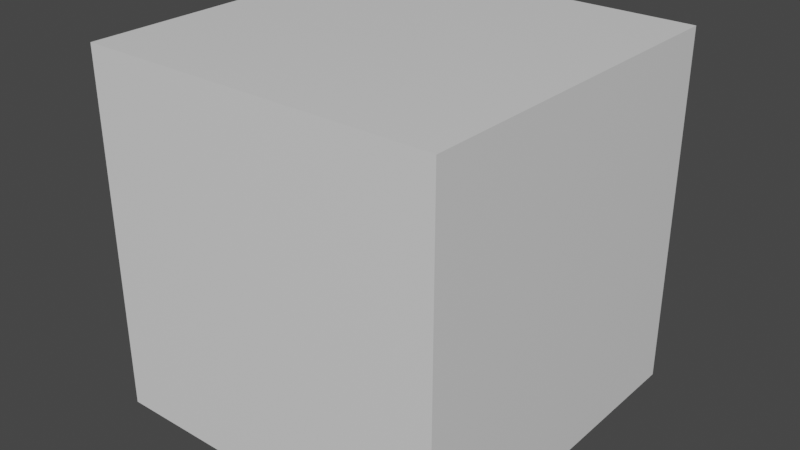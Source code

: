 # Source: testenv.blend  (saved by Blender 3.0.42; exported with 4.5.12 LTS)
import bpy
from mathutils import Matrix  # noqa: F401  (used for matrix-valued properties, if any)

bpy.ops.wm.read_factory_settings(use_empty=True)
scene = bpy.context.scene
scene.name = 'Scene'

# ---- collections
col_collection = bpy.data.collections.new('Collection'); scene.collection.children.link(col_collection)

# ---- materials (node trees are filled in below, after node groups)
mat_material = bpy.data.materials.new('Material')
mat_material.alpha_threshold = 0.0
mat_material.use_transparent_shadow = False
mat_material.line_color = (0.0, 0.0, 0.0, 1.0)

# ---- material node trees
mat_material.use_nodes = True; mat_material.node_tree.nodes.clear()
_N = mat_material.node_tree.nodes; _L = mat_material.node_tree.links
n0 = _N.new('ShaderNodeOutputMaterial'); n0.name = 'Material Output'; n0.location = (300, 300)
n1 = _N.new('ShaderNodeBsdfPrincipled'); n1.name = 'Principled BSDF'; n1.location = (10, 300)
n1.distribution = 'GGX'
n1.subsurface_method = 'RANDOM_WALK_SKIN'
n1.inputs[2].default_value = 0.4
n1.inputs[3].default_value = 1.45
n1.inputs[27].default_value = (0.0, 0.0, 0.0, 1.0)
n1.inputs[28].default_value = 1.0
_L.new(n1.outputs[0], n0.inputs[0])
n0.is_active_output = True

# ---- world
world_world = bpy.data.worlds.new('World'); scene.world = world_world
world_world.use_nodes = True; world_world.node_tree.nodes.clear()
_N = world_world.node_tree.nodes; _L = world_world.node_tree.links
n0 = _N.new('ShaderNodeOutputWorld'); n0.name = 'World Output'; n0.location = (300, 300)
n1 = _N.new('ShaderNodeBackground'); n1.name = 'Background'; n1.location = (10, 300)
n1.inputs[0].default_value = (0.05088, 0.05088, 0.05088, 1.0)
_L.new(n1.outputs[0], n0.inputs[0])
n0.is_active_output = True
world_world.color = (0.05088, 0.05088, 0.05088)
world_world.use_sun_shadow = False
world_world.sun_shadow_jitter_overblur = 0.0

# ---- meshes
me_cube = bpy.data.meshes.new('Cube')
me_cube.from_pydata([(1.0, 1.0, 1.0), (1.0, 1.0, -1.0), (1.0, -1.0, 1.0), (1.0, -1.0, -1.0), (-1.0, 1.0, 1.0), (-1.0, 1.0, -1.0), (-1.0, -1.0, 1.0), (-1.0, -1.0, -1.0)], [], [(0, 4, 6, 2), (3, 2, 6, 7), (7, 6, 4, 5), (5, 1, 3, 7), (1, 0, 2, 3), (5, 4, 0, 1)])
_uv = me_cube.uv_layers.new(name='UVMap')
_uv.uv.foreach_set('vector', [0.625, 0.5, 0.875, 0.5, 0.875, 0.75, 0.625, 0.75, 0.375, 0.75, 0.625, 0.75, 0.625, 1.0, 0.375, 1.0, 0.375, 0.0, 0.625, 0.0, 0.625, 0.25, 0.375, 0.25, 0.125, 0.5, 0.375, 0.5, 0.375, 0.75, 0.125, 0.75, 0.375, 0.5, 0.625, 0.5, 0.625, 0.75, 0.375, 0.75, 0.375, 0.25, 0.625, 0.25, 0.625, 0.5, 0.375, 0.5])
me_cube.materials.append(mat_material)
me_cube.use_remesh_preserve_volume = False
me_cube.use_remesh_preserve_attributes = False
me_cube.use_mirror_vertex_groups = False
me_cube.update()

# ---- objects
ob_cube = bpy.data.objects.new('Cube', me_cube)

# ---- transforms, parenting, visibility, modifiers, constraints
ob_cube.location = (0.0, 0.0, 0.0)
ob_cube.lock_rotations_4d = False
ob_cube.empty_display_type = 'ARROWS'
ob_cube.lineart.crease_threshold = 0.0

# ---- collection membership
col_collection.objects.link(ob_cube)

# ---- scene / render settings (as saved in the file)
scene.frame_start = 1; scene.frame_end = 250; scene.frame_set(242)
scene.render.engine = 'BLENDER_EEVEE_NEXT'
scene.render.fps = 30
scene.cycles.sampling_pattern = 'TABULATED_SOBOL'
scene.cycles.use_light_tree = False
scene.view_settings.view_transform = 'Filmic'
bpy.context.view_layer.update()

# ---- added for rendering (the .blend has no active camera and no usable light): camera, sun
cam_auto = bpy.data.cameras.new('AutoCamera')
cam_auto.lens = 50.0
cam_auto.sensor_width = 36.0
cam_auto.clip_end = 1000.0
ob_auto_camera = bpy.data.objects.new('AutoCamera', cam_auto)
scene.collection.objects.link(ob_auto_camera)
ob_auto_camera.location = (3.20507, -3.84609, 2.56406)
ob_auto_camera.rotation_euler = (1.09748, -7.21219e-08, 0.694738)
scene.camera = ob_auto_camera
light_auto_sun = bpy.data.lights.new('AutoSun', 'SUN')
light_auto_sun.energy = 3.0
light_auto_sun.angle = 0.0523599
ob_auto_sun = bpy.data.objects.new('AutoSun', light_auto_sun)
scene.collection.objects.link(ob_auto_sun)
ob_auto_sun.rotation_euler = (0.872665, 0.174533, 0.523599)
bpy.context.view_layer.update()
